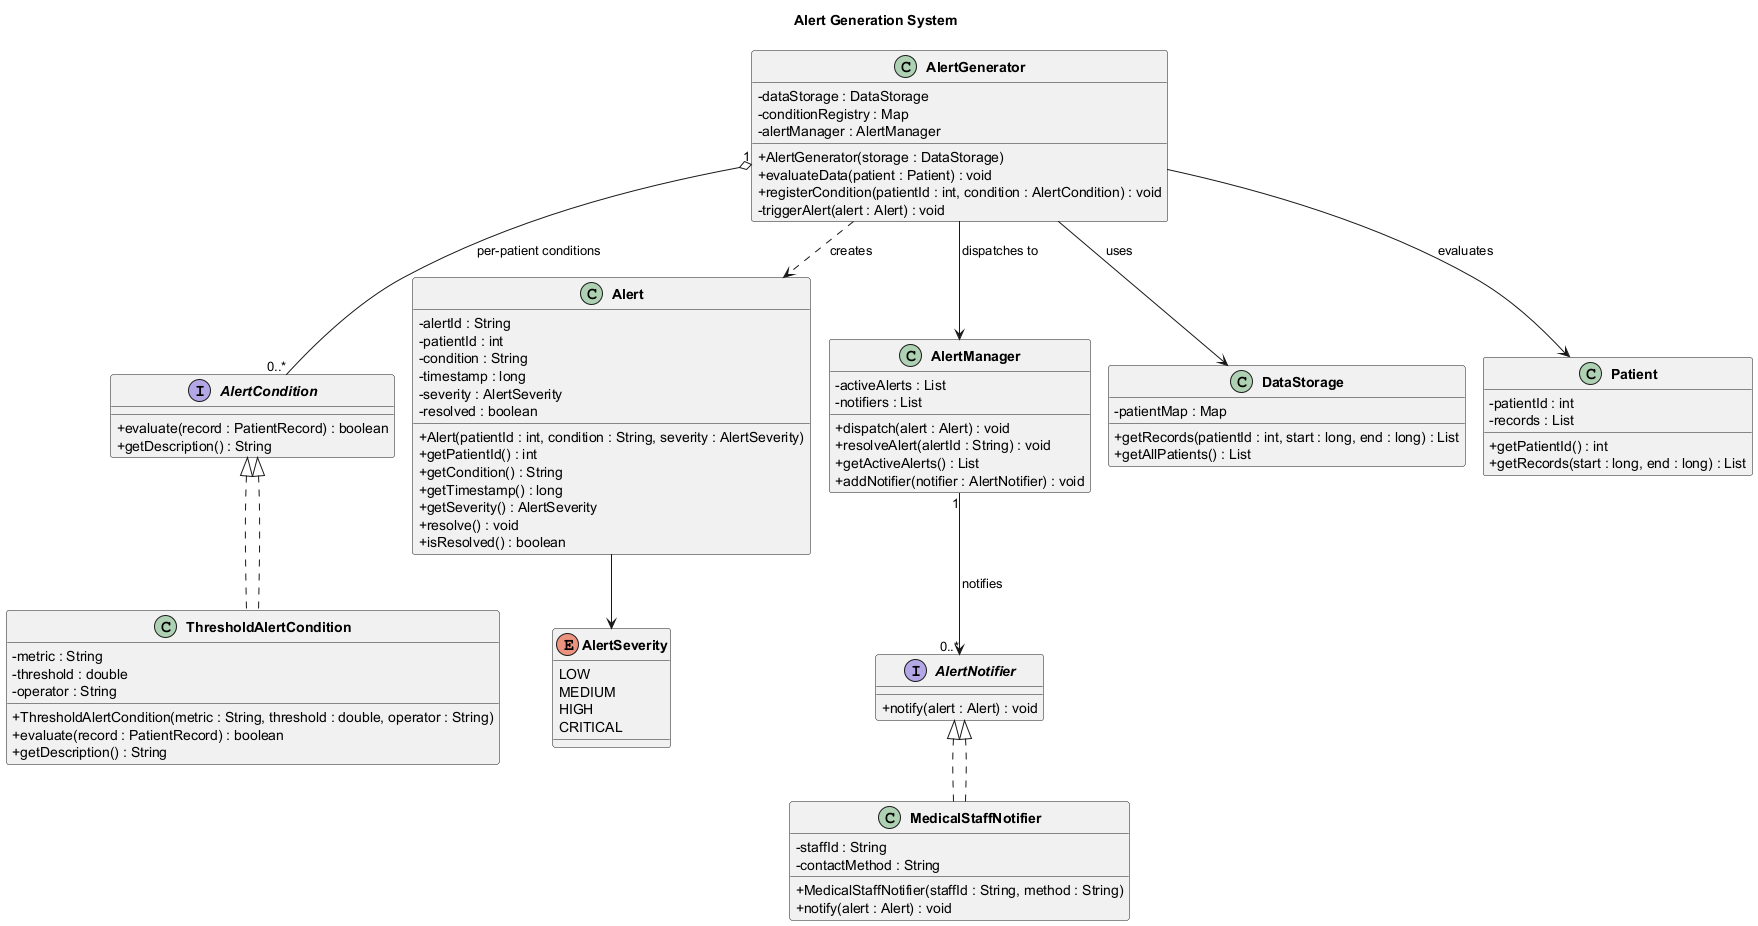

The diagram above was rendered by PlantUML. Its source (embedded in the PNG):
@startuml AlertGenerationSystem
!pragma layout smetana
skinparam classAttributeIconSize 0
skinparam classFontStyle bold
skinparam linetype ortho
title Alert Generation System

interface AlertCondition {
  + evaluate(record : PatientRecord) : boolean
  + getDescription() : String
}

class ThresholdAlertCondition implements AlertCondition {
  - metric : String
  - threshold : double
  - operator : String
  + ThresholdAlertCondition(metric : String, threshold : double, operator : String)
  + evaluate(record : PatientRecord) : boolean
  + getDescription() : String
}

class Alert {
  - alertId : String
  - patientId : int
  - condition : String
  - timestamp : long
  - severity : AlertSeverity
  - resolved : boolean
  + Alert(patientId : int, condition : String, severity : AlertSeverity)
  + getPatientId() : int
  + getCondition() : String
  + getTimestamp() : long
  + getSeverity() : AlertSeverity
  + resolve() : void
  + isResolved() : boolean
}

enum AlertSeverity {
  LOW
  MEDIUM
  HIGH
  CRITICAL
}

class AlertGenerator {
  - dataStorage : DataStorage
  - conditionRegistry : Map
  - alertManager : AlertManager
  + AlertGenerator(storage : DataStorage)
  + evaluateData(patient : Patient) : void
  + registerCondition(patientId : int, condition : AlertCondition) : void
  - triggerAlert(alert : Alert) : void
}

class AlertManager {
  - activeAlerts : List
  - notifiers : List
  + dispatch(alert : Alert) : void
  + resolveAlert(alertId : String) : void
  + getActiveAlerts() : List
  + addNotifier(notifier : AlertNotifier) : void
}

interface AlertNotifier {
  + notify(alert : Alert) : void
}

class MedicalStaffNotifier implements AlertNotifier {
  - staffId : String
  - contactMethod : String
  + MedicalStaffNotifier(staffId : String, method : String)
  + notify(alert : Alert) : void
}

class DataStorage {
  - patientMap : Map
  + getRecords(patientId : int, start : long, end : long) : List
  + getAllPatients() : List
}

class Patient {
  - patientId : int
  - records : List
  + getPatientId() : int
  + getRecords(start : long, end : long) : List
}

AlertGenerator --> DataStorage : uses
AlertGenerator --> AlertManager : dispatches to
AlertGenerator ..> Alert : creates
AlertGenerator "1" o-- "0..*" AlertCondition : per-patient conditions
AlertCondition <|.. ThresholdAlertCondition
Alert --> AlertSeverity
AlertManager "1" --> "0..*" AlertNotifier : notifies
AlertNotifier <|.. MedicalStaffNotifier
AlertGenerator --> Patient : evaluates

@enduml